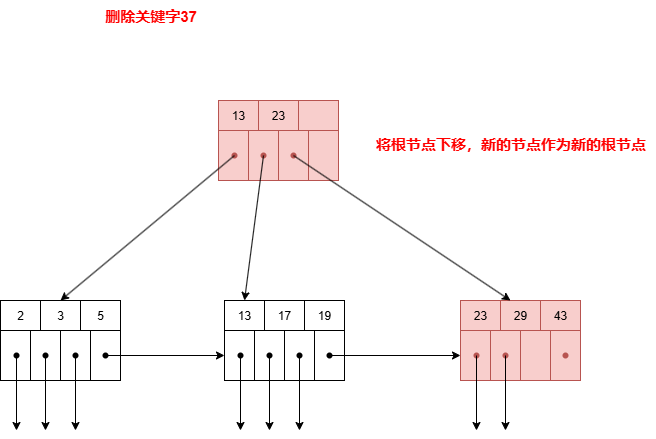

The diagram above was exported from draw.io. Its source (the exported page's mxGraphModel, read from the mxfile embedded in the PNG):
<mxGraphModel dx="1554" dy="896" grid="1" gridSize="10" guides="1" tooltips="1" connect="1" arrows="1" fold="1" page="1" pageScale="1" pageWidth="827" pageHeight="1169" math="0" shadow="0">
  <root>
    <mxCell id="0" />
    <mxCell id="1" parent="0" />
    <mxCell id="wnC3mGnMEEK80qROiArl-1" value="2" style="rounded=0;whiteSpace=wrap;html=1;movable=1;resizable=1;rotatable=1;deletable=1;editable=1;locked=0;connectable=1;" vertex="1" parent="1">
      <mxGeometry x="260" y="630" width="40" height="30" as="geometry" />
    </mxCell>
    <mxCell id="wnC3mGnMEEK80qROiArl-2" value="3" style="rounded=0;whiteSpace=wrap;html=1;movable=1;resizable=1;rotatable=1;deletable=1;editable=1;locked=0;connectable=1;" vertex="1" parent="1">
      <mxGeometry x="300" y="630" width="40" height="30" as="geometry" />
    </mxCell>
    <mxCell id="wnC3mGnMEEK80qROiArl-3" value="5" style="rounded=0;whiteSpace=wrap;html=1;movable=1;resizable=1;rotatable=1;deletable=1;editable=1;locked=0;connectable=1;" vertex="1" parent="1">
      <mxGeometry x="340" y="630" width="40" height="30" as="geometry" />
    </mxCell>
    <mxCell id="wnC3mGnMEEK80qROiArl-4" value="" style="rounded=0;whiteSpace=wrap;html=1;movable=1;resizable=1;rotatable=1;deletable=1;editable=1;locked=0;connectable=1;" vertex="1" parent="1">
      <mxGeometry x="260" y="660" width="30" height="50" as="geometry" />
    </mxCell>
    <mxCell id="wnC3mGnMEEK80qROiArl-5" value="" style="rounded=0;whiteSpace=wrap;html=1;movable=1;resizable=1;rotatable=1;deletable=1;editable=1;locked=0;connectable=1;" vertex="1" parent="1">
      <mxGeometry x="290" y="660" width="30" height="50" as="geometry" />
    </mxCell>
    <mxCell id="wnC3mGnMEEK80qROiArl-6" value="" style="rounded=0;whiteSpace=wrap;html=1;movable=1;resizable=1;rotatable=1;deletable=1;editable=1;locked=0;connectable=1;" vertex="1" parent="1">
      <mxGeometry x="320" y="660" width="30" height="50" as="geometry" />
    </mxCell>
    <mxCell id="wnC3mGnMEEK80qROiArl-7" value="" style="rounded=0;whiteSpace=wrap;html=1;movable=1;resizable=1;rotatable=1;deletable=1;editable=1;locked=0;connectable=1;" vertex="1" parent="1">
      <mxGeometry x="350" y="660" width="30" height="50" as="geometry" />
    </mxCell>
    <mxCell id="wnC3mGnMEEK80qROiArl-8" value="" style="shape=waypoint;sketch=0;fillStyle=solid;size=6;pointerEvents=1;points=[];resizable=0;rotatable=0;perimeter=centerPerimeter;snapToPoint=1;" vertex="1" parent="1">
      <mxGeometry x="266" y="675" width="20" height="20" as="geometry" />
    </mxCell>
    <mxCell id="wnC3mGnMEEK80qROiArl-9" value="" style="shape=waypoint;sketch=0;fillStyle=solid;size=6;pointerEvents=1;points=[];resizable=0;rotatable=0;perimeter=centerPerimeter;snapToPoint=1;" vertex="1" parent="1">
      <mxGeometry x="295" y="675" width="20" height="20" as="geometry" />
    </mxCell>
    <mxCell id="wnC3mGnMEEK80qROiArl-10" value="" style="shape=waypoint;sketch=0;fillStyle=solid;size=6;pointerEvents=1;points=[];resizable=0;rotatable=0;perimeter=centerPerimeter;snapToPoint=1;" vertex="1" parent="1">
      <mxGeometry x="325" y="675" width="20" height="20" as="geometry" />
    </mxCell>
    <mxCell id="wnC3mGnMEEK80qROiArl-11" value="13" style="rounded=0;whiteSpace=wrap;html=1;movable=1;resizable=1;rotatable=1;deletable=1;editable=1;locked=0;connectable=1;" vertex="1" parent="1">
      <mxGeometry x="484" y="630" width="40" height="30" as="geometry" />
    </mxCell>
    <mxCell id="wnC3mGnMEEK80qROiArl-12" value="17" style="rounded=0;whiteSpace=wrap;html=1;movable=1;resizable=1;rotatable=1;deletable=1;editable=1;locked=0;connectable=1;" vertex="1" parent="1">
      <mxGeometry x="524" y="630" width="40" height="30" as="geometry" />
    </mxCell>
    <mxCell id="wnC3mGnMEEK80qROiArl-13" value="19" style="rounded=0;whiteSpace=wrap;html=1;movable=1;resizable=1;rotatable=1;deletable=1;editable=1;locked=0;connectable=1;" vertex="1" parent="1">
      <mxGeometry x="564" y="630" width="40" height="30" as="geometry" />
    </mxCell>
    <mxCell id="wnC3mGnMEEK80qROiArl-14" value="" style="rounded=0;whiteSpace=wrap;html=1;movable=1;resizable=1;rotatable=1;deletable=1;editable=1;locked=0;connectable=1;" vertex="1" parent="1">
      <mxGeometry x="484" y="660" width="30" height="50" as="geometry" />
    </mxCell>
    <mxCell id="wnC3mGnMEEK80qROiArl-15" value="" style="rounded=0;whiteSpace=wrap;html=1;movable=1;resizable=1;rotatable=1;deletable=1;editable=1;locked=0;connectable=1;" vertex="1" parent="1">
      <mxGeometry x="514" y="660" width="30" height="50" as="geometry" />
    </mxCell>
    <mxCell id="wnC3mGnMEEK80qROiArl-16" value="" style="rounded=0;whiteSpace=wrap;html=1;movable=1;resizable=1;rotatable=1;deletable=1;editable=1;locked=0;connectable=1;" vertex="1" parent="1">
      <mxGeometry x="544" y="660" width="30" height="50" as="geometry" />
    </mxCell>
    <mxCell id="wnC3mGnMEEK80qROiArl-17" value="" style="rounded=0;whiteSpace=wrap;html=1;movable=1;resizable=1;rotatable=1;deletable=1;editable=1;locked=0;connectable=1;" vertex="1" parent="1">
      <mxGeometry x="574" y="660" width="30" height="50" as="geometry" />
    </mxCell>
    <mxCell id="wnC3mGnMEEK80qROiArl-18" value="" style="shape=waypoint;sketch=0;fillStyle=solid;size=6;pointerEvents=1;points=[];resizable=0;rotatable=0;perimeter=centerPerimeter;snapToPoint=1;" vertex="1" parent="1">
      <mxGeometry x="490" y="675" width="20" height="20" as="geometry" />
    </mxCell>
    <mxCell id="wnC3mGnMEEK80qROiArl-19" value="" style="shape=waypoint;sketch=0;fillStyle=solid;size=6;pointerEvents=1;points=[];resizable=0;rotatable=0;perimeter=centerPerimeter;snapToPoint=1;" vertex="1" parent="1">
      <mxGeometry x="519" y="675" width="20" height="20" as="geometry" />
    </mxCell>
    <mxCell id="wnC3mGnMEEK80qROiArl-20" value="23" style="rounded=0;whiteSpace=wrap;html=1;movable=1;resizable=1;rotatable=1;deletable=1;editable=1;locked=0;connectable=1;fillColor=#f8cecc;strokeColor=#b85450;" vertex="1" parent="1">
      <mxGeometry x="720" y="630" width="40" height="30" as="geometry" />
    </mxCell>
    <mxCell id="wnC3mGnMEEK80qROiArl-21" value="29" style="rounded=0;whiteSpace=wrap;html=1;movable=1;resizable=1;rotatable=1;deletable=1;editable=1;locked=0;connectable=1;fillColor=#f8cecc;strokeColor=#b85450;" vertex="1" parent="1">
      <mxGeometry x="760" y="630" width="40" height="30" as="geometry" />
    </mxCell>
    <mxCell id="wnC3mGnMEEK80qROiArl-22" value="43" style="rounded=0;whiteSpace=wrap;html=1;movable=1;resizable=1;rotatable=1;deletable=1;editable=1;locked=0;connectable=1;fillColor=#f8cecc;strokeColor=#b85450;" vertex="1" parent="1">
      <mxGeometry x="800" y="630" width="40" height="30" as="geometry" />
    </mxCell>
    <mxCell id="wnC3mGnMEEK80qROiArl-23" value="" style="rounded=0;whiteSpace=wrap;html=1;movable=1;resizable=1;rotatable=1;deletable=1;editable=1;locked=0;connectable=1;fillColor=#f8cecc;strokeColor=#b85450;" vertex="1" parent="1">
      <mxGeometry x="720" y="660" width="30" height="50" as="geometry" />
    </mxCell>
    <mxCell id="wnC3mGnMEEK80qROiArl-24" value="" style="rounded=0;whiteSpace=wrap;html=1;movable=1;resizable=1;rotatable=1;deletable=1;editable=1;locked=0;connectable=1;fillColor=#f8cecc;strokeColor=#b85450;" vertex="1" parent="1">
      <mxGeometry x="750" y="660" width="30" height="50" as="geometry" />
    </mxCell>
    <mxCell id="wnC3mGnMEEK80qROiArl-25" value="" style="rounded=0;whiteSpace=wrap;html=1;movable=1;resizable=1;rotatable=1;deletable=1;editable=1;locked=0;connectable=1;fillColor=#f8cecc;strokeColor=#b85450;" vertex="1" parent="1">
      <mxGeometry x="780" y="660" width="30" height="50" as="geometry" />
    </mxCell>
    <mxCell id="wnC3mGnMEEK80qROiArl-26" value="" style="rounded=0;whiteSpace=wrap;html=1;movable=1;resizable=1;rotatable=1;deletable=1;editable=1;locked=0;connectable=1;fillColor=#f8cecc;strokeColor=#b85450;" vertex="1" parent="1">
      <mxGeometry x="810" y="660" width="30" height="50" as="geometry" />
    </mxCell>
    <mxCell id="wnC3mGnMEEK80qROiArl-27" value="" style="shape=waypoint;sketch=0;fillStyle=solid;size=6;pointerEvents=1;points=[];resizable=0;rotatable=0;perimeter=centerPerimeter;snapToPoint=1;fillColor=#f8cecc;strokeColor=#b85450;" vertex="1" parent="1">
      <mxGeometry x="726" y="675" width="20" height="20" as="geometry" />
    </mxCell>
    <mxCell id="wnC3mGnMEEK80qROiArl-28" value="" style="shape=waypoint;sketch=0;fillStyle=solid;size=6;pointerEvents=1;points=[];resizable=0;rotatable=0;perimeter=centerPerimeter;snapToPoint=1;fillColor=#f8cecc;strokeColor=#b85450;" vertex="1" parent="1">
      <mxGeometry x="755" y="675" width="20" height="20" as="geometry" />
    </mxCell>
    <mxCell id="wnC3mGnMEEK80qROiArl-47" value="" style="shape=waypoint;sketch=0;fillStyle=solid;size=6;pointerEvents=1;points=[];resizable=0;rotatable=0;perimeter=centerPerimeter;snapToPoint=1;" vertex="1" parent="1">
      <mxGeometry x="549" y="675" width="20" height="20" as="geometry" />
    </mxCell>
    <mxCell id="wnC3mGnMEEK80qROiArl-48" value="" style="shape=waypoint;sketch=0;fillStyle=solid;size=6;pointerEvents=1;points=[];resizable=0;rotatable=0;perimeter=centerPerimeter;snapToPoint=1;" vertex="1" parent="1">
      <mxGeometry x="355" y="675" width="20" height="20" as="geometry" />
    </mxCell>
    <mxCell id="wnC3mGnMEEK80qROiArl-49" value="" style="shape=waypoint;sketch=0;fillStyle=solid;size=6;pointerEvents=1;points=[];resizable=0;rotatable=0;perimeter=centerPerimeter;snapToPoint=1;" vertex="1" parent="1">
      <mxGeometry x="579" y="675" width="20" height="20" as="geometry" />
    </mxCell>
    <mxCell id="wnC3mGnMEEK80qROiArl-50" value="" style="shape=waypoint;sketch=0;fillStyle=solid;size=6;pointerEvents=1;points=[];resizable=0;rotatable=0;perimeter=centerPerimeter;snapToPoint=1;fillColor=#f8cecc;strokeColor=#b85450;" vertex="1" parent="1">
      <mxGeometry x="815" y="675" width="20" height="20" as="geometry" />
    </mxCell>
    <mxCell id="wnC3mGnMEEK80qROiArl-53" value="" style="endArrow=classic;html=1;rounded=0;entryX=0;entryY=0.5;entryDx=0;entryDy=0;" edge="1" parent="1" source="wnC3mGnMEEK80qROiArl-48" target="wnC3mGnMEEK80qROiArl-14">
      <mxGeometry width="50" height="50" relative="1" as="geometry">
        <mxPoint x="570" y="680" as="sourcePoint" />
        <mxPoint x="420" y="685" as="targetPoint" />
      </mxGeometry>
    </mxCell>
    <mxCell id="wnC3mGnMEEK80qROiArl-54" value="" style="endArrow=classic;html=1;rounded=0;exitX=0.19;exitY=0.5;exitDx=0;exitDy=0;exitPerimeter=0;entryX=0;entryY=0.5;entryDx=0;entryDy=0;" edge="1" parent="1" source="wnC3mGnMEEK80qROiArl-49" target="wnC3mGnMEEK80qROiArl-23">
      <mxGeometry width="50" height="50" relative="1" as="geometry">
        <mxPoint x="550" y="680" as="sourcePoint" />
        <mxPoint x="600" y="630" as="targetPoint" />
      </mxGeometry>
    </mxCell>
    <mxCell id="wnC3mGnMEEK80qROiArl-57" value="13" style="rounded=0;whiteSpace=wrap;html=1;movable=1;resizable=1;rotatable=1;deletable=1;editable=1;locked=0;connectable=1;fillColor=#f8cecc;strokeColor=#b85450;" vertex="1" parent="1">
      <mxGeometry x="478" y="430" width="40" height="30" as="geometry" />
    </mxCell>
    <mxCell id="wnC3mGnMEEK80qROiArl-58" value="23" style="rounded=0;whiteSpace=wrap;html=1;movable=1;resizable=1;rotatable=1;deletable=1;editable=1;locked=0;connectable=1;fillColor=#f8cecc;strokeColor=#b85450;" vertex="1" parent="1">
      <mxGeometry x="518" y="430" width="40" height="30" as="geometry" />
    </mxCell>
    <mxCell id="wnC3mGnMEEK80qROiArl-59" value="" style="rounded=0;whiteSpace=wrap;html=1;movable=1;resizable=1;rotatable=1;deletable=1;editable=1;locked=0;connectable=1;fillColor=#f8cecc;strokeColor=#b85450;" vertex="1" parent="1">
      <mxGeometry x="558" y="430" width="40" height="30" as="geometry" />
    </mxCell>
    <mxCell id="wnC3mGnMEEK80qROiArl-60" value="" style="rounded=0;whiteSpace=wrap;html=1;movable=1;resizable=1;rotatable=1;deletable=1;editable=1;locked=0;connectable=1;fillColor=#f8cecc;strokeColor=#b85450;" vertex="1" parent="1">
      <mxGeometry x="478" y="460" width="30" height="50" as="geometry" />
    </mxCell>
    <mxCell id="wnC3mGnMEEK80qROiArl-61" value="" style="rounded=0;whiteSpace=wrap;html=1;movable=1;resizable=1;rotatable=1;deletable=1;editable=1;locked=0;connectable=1;fillColor=#f8cecc;strokeColor=#b85450;" vertex="1" parent="1">
      <mxGeometry x="508" y="460" width="30" height="50" as="geometry" />
    </mxCell>
    <mxCell id="wnC3mGnMEEK80qROiArl-62" value="" style="rounded=0;whiteSpace=wrap;html=1;movable=1;resizable=1;rotatable=1;deletable=1;editable=1;locked=0;connectable=1;fillColor=#f8cecc;strokeColor=#b85450;" vertex="1" parent="1">
      <mxGeometry x="538" y="460" width="30" height="50" as="geometry" />
    </mxCell>
    <mxCell id="wnC3mGnMEEK80qROiArl-63" value="" style="rounded=0;whiteSpace=wrap;html=1;movable=1;resizable=1;rotatable=1;deletable=1;editable=1;locked=0;connectable=1;fillColor=#f8cecc;strokeColor=#b85450;" vertex="1" parent="1">
      <mxGeometry x="568" y="460" width="30" height="50" as="geometry" />
    </mxCell>
    <mxCell id="wnC3mGnMEEK80qROiArl-64" value="" style="shape=waypoint;sketch=0;fillStyle=solid;size=6;pointerEvents=1;points=[];resizable=0;rotatable=0;perimeter=centerPerimeter;snapToPoint=1;fillColor=#f8cecc;strokeColor=#b85450;" vertex="1" parent="1">
      <mxGeometry x="484" y="475" width="20" height="20" as="geometry" />
    </mxCell>
    <mxCell id="wnC3mGnMEEK80qROiArl-65" value="" style="endArrow=classic;html=1;rounded=0;exitX=0.63;exitY=0.73;exitDx=0;exitDy=0;exitPerimeter=0;entryX=0.5;entryY=0;entryDx=0;entryDy=0;" edge="1" parent="1" source="wnC3mGnMEEK80qROiArl-64" target="wnC3mGnMEEK80qROiArl-2">
      <mxGeometry width="50" height="50" relative="1" as="geometry">
        <mxPoint x="570" y="680" as="sourcePoint" />
        <mxPoint x="620" y="630" as="targetPoint" />
      </mxGeometry>
    </mxCell>
    <mxCell id="wnC3mGnMEEK80qROiArl-90" value="" style="endArrow=classic;html=1;rounded=0;" edge="1" parent="1" source="wnC3mGnMEEK80qROiArl-8">
      <mxGeometry width="50" height="50" relative="1" as="geometry">
        <mxPoint x="570" y="580" as="sourcePoint" />
        <mxPoint x="276" y="760" as="targetPoint" />
      </mxGeometry>
    </mxCell>
    <mxCell id="wnC3mGnMEEK80qROiArl-91" value="" style="endArrow=classic;html=1;rounded=0;exitX=0.75;exitY=0.78;exitDx=0;exitDy=0;exitPerimeter=0;" edge="1" parent="1" source="wnC3mGnMEEK80qROiArl-9">
      <mxGeometry width="50" height="50" relative="1" as="geometry">
        <mxPoint x="570" y="580" as="sourcePoint" />
        <mxPoint x="305" y="760" as="targetPoint" />
      </mxGeometry>
    </mxCell>
    <mxCell id="wnC3mGnMEEK80qROiArl-92" value="" style="endArrow=classic;html=1;rounded=0;exitX=0.67;exitY=0.78;exitDx=0;exitDy=0;exitPerimeter=0;" edge="1" parent="1" source="wnC3mGnMEEK80qROiArl-10">
      <mxGeometry width="50" height="50" relative="1" as="geometry">
        <mxPoint x="436" y="685" as="sourcePoint" />
        <mxPoint x="335" y="760" as="targetPoint" />
      </mxGeometry>
    </mxCell>
    <mxCell id="wnC3mGnMEEK80qROiArl-93" value="" style="endArrow=classic;html=1;rounded=0;" edge="1" parent="1" source="wnC3mGnMEEK80qROiArl-18">
      <mxGeometry width="50" height="50" relative="1" as="geometry">
        <mxPoint x="394" y="760" as="sourcePoint" />
        <mxPoint x="500" y="760" as="targetPoint" />
      </mxGeometry>
    </mxCell>
    <mxCell id="wnC3mGnMEEK80qROiArl-94" value="" style="endArrow=classic;html=1;rounded=0;exitX=0.55;exitY=0.86;exitDx=0;exitDy=0;exitPerimeter=0;" edge="1" parent="1" source="wnC3mGnMEEK80qROiArl-19">
      <mxGeometry width="50" height="50" relative="1" as="geometry">
        <mxPoint x="524" y="680" as="sourcePoint" />
        <mxPoint x="529" y="760" as="targetPoint" />
      </mxGeometry>
    </mxCell>
    <mxCell id="wnC3mGnMEEK80qROiArl-95" value="" style="endArrow=classic;html=1;rounded=0;exitX=0.69;exitY=0.74;exitDx=0;exitDy=0;exitPerimeter=0;" edge="1" parent="1" source="wnC3mGnMEEK80qROiArl-47">
      <mxGeometry width="50" height="50" relative="1" as="geometry">
        <mxPoint x="584" y="810" as="sourcePoint" />
        <mxPoint x="559" y="760" as="targetPoint" />
      </mxGeometry>
    </mxCell>
    <mxCell id="wnC3mGnMEEK80qROiArl-96" value="" style="endArrow=classic;html=1;rounded=0;exitX=0.56;exitY=0.86;exitDx=0;exitDy=0;exitPerimeter=0;" edge="1" parent="1" source="wnC3mGnMEEK80qROiArl-27">
      <mxGeometry width="50" height="50" relative="1" as="geometry">
        <mxPoint x="750" y="760" as="sourcePoint" />
        <mxPoint x="736" y="760" as="targetPoint" />
      </mxGeometry>
    </mxCell>
    <mxCell id="wnC3mGnMEEK80qROiArl-97" value="" style="endArrow=classic;html=1;rounded=0;" edge="1" parent="1" source="wnC3mGnMEEK80qROiArl-28">
      <mxGeometry width="50" height="50" relative="1" as="geometry">
        <mxPoint x="760" y="780" as="sourcePoint" />
        <mxPoint x="765" y="760" as="targetPoint" />
      </mxGeometry>
    </mxCell>
    <mxCell id="wnC3mGnMEEK80qROiArl-102" value="" style="shape=waypoint;sketch=0;fillStyle=solid;size=6;pointerEvents=1;points=[];resizable=0;rotatable=0;perimeter=centerPerimeter;snapToPoint=1;fillColor=#f8cecc;strokeColor=#b85450;" vertex="1" parent="1">
      <mxGeometry x="513" y="475" width="20" height="20" as="geometry" />
    </mxCell>
    <mxCell id="wnC3mGnMEEK80qROiArl-103" value="" style="endArrow=classic;html=1;rounded=0;exitX=0.48;exitY=0.97;exitDx=0;exitDy=0;exitPerimeter=0;entryX=0.5;entryY=0;entryDx=0;entryDy=0;" edge="1" parent="1" source="wnC3mGnMEEK80qROiArl-102" target="wnC3mGnMEEK80qROiArl-11">
      <mxGeometry width="50" height="50" relative="1" as="geometry">
        <mxPoint x="610" y="600" as="sourcePoint" />
        <mxPoint x="660" y="550" as="targetPoint" />
      </mxGeometry>
    </mxCell>
    <mxCell id="wnC3mGnMEEK80qROiArl-105" value="&lt;b&gt;&lt;font style=&quot;font-size: 15px; color: rgb(255, 0, 0);&quot;&gt;删除关键字37&lt;/font&gt;&lt;/b&gt;" style="text;html=1;align=center;verticalAlign=middle;resizable=0;points=[];autosize=1;strokeColor=none;fillColor=none;" vertex="1" parent="1">
      <mxGeometry x="350" y="330" width="120" height="30" as="geometry" />
    </mxCell>
    <mxCell id="wnC3mGnMEEK80qROiArl-109" value="" style="shape=waypoint;sketch=0;fillStyle=solid;size=6;pointerEvents=1;points=[];fillColor=#f8cecc;resizable=0;rotatable=0;perimeter=centerPerimeter;snapToPoint=1;strokeColor=#b85450;" vertex="1" parent="1">
      <mxGeometry x="543" y="475" width="20" height="20" as="geometry" />
    </mxCell>
    <mxCell id="wnC3mGnMEEK80qROiArl-110" value="" style="endArrow=classic;html=1;rounded=0;exitX=0.71;exitY=0.83;exitDx=0;exitDy=0;exitPerimeter=0;entryX=0.25;entryY=0;entryDx=0;entryDy=0;" edge="1" parent="1" source="wnC3mGnMEEK80qROiArl-109" target="wnC3mGnMEEK80qROiArl-21">
      <mxGeometry width="50" height="50" relative="1" as="geometry">
        <mxPoint x="560" y="580" as="sourcePoint" />
        <mxPoint x="610" y="530" as="targetPoint" />
      </mxGeometry>
    </mxCell>
    <mxCell id="wnC3mGnMEEK80qROiArl-111" value="&lt;b&gt;&lt;font style=&quot;font-size: 15px; color: rgb(255, 0, 0);&quot;&gt;将根节点下移，新的节点作为新的根节点&lt;/font&gt;&lt;/b&gt;" style="text;html=1;align=center;verticalAlign=middle;resizable=0;points=[];autosize=1;strokeColor=none;fillColor=none;" vertex="1" parent="1">
      <mxGeometry x="625" y="458" width="290" height="30" as="geometry" />
    </mxCell>
  </root>
</mxGraphModel>